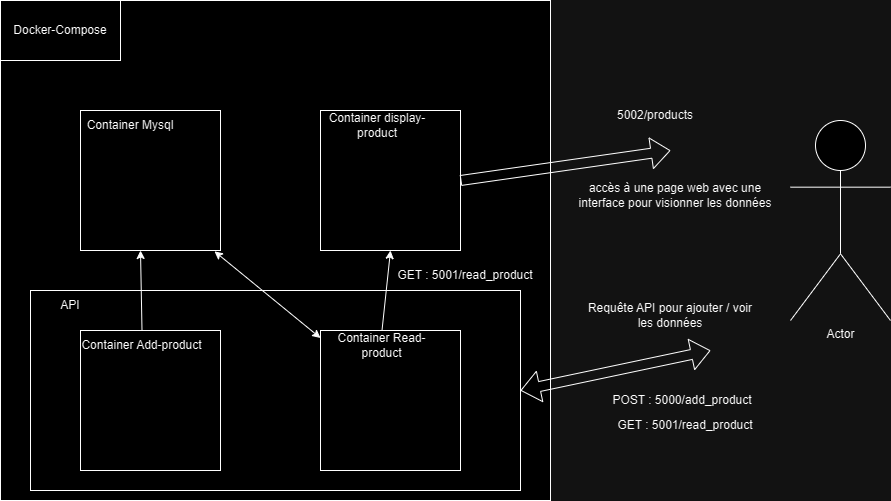

The diagram above was exported from draw.io. Its source (the exported page's mxGraphModel, read from the mxfile embedded in the PNG):
<mxGraphModel dx="1002" dy="569" grid="1" gridSize="10" guides="1" tooltips="1" connect="1" arrows="1" fold="1" page="1" pageScale="1" pageWidth="827" pageHeight="1169" math="0" shadow="0">
  <root>
    <mxCell id="0" />
    <mxCell id="1" parent="0" />
    <mxCell id="3tSAgAPZVhWSJ5DaTC3n-1" value="" style="rounded=0;whiteSpace=wrap;html=1;" vertex="1" parent="1">
      <mxGeometry x="40" y="60" width="550" height="500" as="geometry" />
    </mxCell>
    <mxCell id="3tSAgAPZVhWSJ5DaTC3n-2" value="" style="rounded=0;whiteSpace=wrap;html=1;" vertex="1" parent="1">
      <mxGeometry x="40" y="60" width="120" height="60" as="geometry" />
    </mxCell>
    <mxCell id="3tSAgAPZVhWSJ5DaTC3n-3" value="Docker-Compose" style="text;html=1;strokeColor=none;fillColor=none;align=center;verticalAlign=middle;whiteSpace=wrap;rounded=0;" vertex="1" parent="1">
      <mxGeometry x="50" y="75" width="100" height="30" as="geometry" />
    </mxCell>
    <mxCell id="3tSAgAPZVhWSJ5DaTC3n-4" value="" style="whiteSpace=wrap;html=1;aspect=fixed;" vertex="1" parent="1">
      <mxGeometry x="120" y="170" width="140" height="140" as="geometry" />
    </mxCell>
    <mxCell id="3tSAgAPZVhWSJ5DaTC3n-5" value="" style="whiteSpace=wrap;html=1;aspect=fixed;" vertex="1" parent="1">
      <mxGeometry x="360" y="170" width="140" height="140" as="geometry" />
    </mxCell>
    <mxCell id="3tSAgAPZVhWSJ5DaTC3n-15" value="" style="rounded=0;whiteSpace=wrap;html=1;" vertex="1" parent="1">
      <mxGeometry x="70" y="350" width="490" height="200" as="geometry" />
    </mxCell>
    <mxCell id="3tSAgAPZVhWSJ5DaTC3n-6" value="" style="whiteSpace=wrap;html=1;aspect=fixed;" vertex="1" parent="1">
      <mxGeometry x="120" y="390" width="140" height="140" as="geometry" />
    </mxCell>
    <mxCell id="3tSAgAPZVhWSJ5DaTC3n-7" value="" style="whiteSpace=wrap;html=1;aspect=fixed;" vertex="1" parent="1">
      <mxGeometry x="360" y="390" width="140" height="140" as="geometry" />
    </mxCell>
    <mxCell id="3tSAgAPZVhWSJ5DaTC3n-9" value="Container Mysql" style="text;html=1;strokeColor=none;fillColor=none;align=center;verticalAlign=middle;whiteSpace=wrap;rounded=0;" vertex="1" parent="1">
      <mxGeometry x="120" y="170" width="100" height="30" as="geometry" />
    </mxCell>
    <mxCell id="3tSAgAPZVhWSJ5DaTC3n-10" value="Container display-product" style="text;html=1;strokeColor=none;fillColor=none;align=center;verticalAlign=middle;whiteSpace=wrap;rounded=0;strokeWidth=1;" vertex="1" parent="1">
      <mxGeometry x="364" y="170" width="106" height="30" as="geometry" />
    </mxCell>
    <mxCell id="3tSAgAPZVhWSJ5DaTC3n-11" value="API" style="text;html=1;strokeColor=none;fillColor=none;align=center;verticalAlign=middle;whiteSpace=wrap;rounded=0;strokeWidth=1;" vertex="1" parent="1">
      <mxGeometry x="70" y="350" width="80" height="30" as="geometry" />
    </mxCell>
    <mxCell id="3tSAgAPZVhWSJ5DaTC3n-12" value="Container Read-product" style="text;html=1;strokeColor=none;fillColor=none;align=center;verticalAlign=middle;whiteSpace=wrap;rounded=0;strokeWidth=1;" vertex="1" parent="1">
      <mxGeometry x="360" y="390" width="123" height="30" as="geometry" />
    </mxCell>
    <mxCell id="3tSAgAPZVhWSJ5DaTC3n-16" value="Container Add-product" style="text;html=1;strokeColor=none;fillColor=none;align=center;verticalAlign=middle;whiteSpace=wrap;rounded=0;strokeWidth=1;" vertex="1" parent="1">
      <mxGeometry x="120" y="390" width="123" height="30" as="geometry" />
    </mxCell>
    <mxCell id="3tSAgAPZVhWSJ5DaTC3n-17" value="" style="endArrow=classic;html=1;rounded=0;exitX=0.5;exitY=0;exitDx=0;exitDy=0;entryX=0.5;entryY=1;entryDx=0;entryDy=0;" edge="1" parent="1" source="3tSAgAPZVhWSJ5DaTC3n-12" target="3tSAgAPZVhWSJ5DaTC3n-5">
      <mxGeometry width="50" height="50" relative="1" as="geometry">
        <mxPoint x="390" y="310" as="sourcePoint" />
        <mxPoint x="440" y="260" as="targetPoint" />
      </mxGeometry>
    </mxCell>
    <mxCell id="3tSAgAPZVhWSJ5DaTC3n-19" value="" style="endArrow=classic;html=1;rounded=0;exitX=0.5;exitY=0;exitDx=0;exitDy=0;" edge="1" parent="1" source="3tSAgAPZVhWSJ5DaTC3n-16">
      <mxGeometry width="50" height="50" relative="1" as="geometry">
        <mxPoint x="390" y="310" as="sourcePoint" />
        <mxPoint x="180" y="310" as="targetPoint" />
      </mxGeometry>
    </mxCell>
    <mxCell id="3tSAgAPZVhWSJ5DaTC3n-22" value="" style="shape=flexArrow;endArrow=classic;html=1;rounded=0;exitX=1;exitY=0.5;exitDx=0;exitDy=0;" edge="1" parent="1" source="3tSAgAPZVhWSJ5DaTC3n-5">
      <mxGeometry width="50" height="50" relative="1" as="geometry">
        <mxPoint x="390" y="350" as="sourcePoint" />
        <mxPoint x="710" y="210" as="targetPoint" />
      </mxGeometry>
    </mxCell>
    <mxCell id="3tSAgAPZVhWSJ5DaTC3n-24" value="accès à une page web avec une interface pour visionner les données" style="text;html=1;strokeColor=none;fillColor=none;align=center;verticalAlign=middle;whiteSpace=wrap;rounded=0;" vertex="1" parent="1">
      <mxGeometry x="610" y="240" width="210" height="30" as="geometry" />
    </mxCell>
    <mxCell id="3tSAgAPZVhWSJ5DaTC3n-25" value="Requête API pour ajouter / voir les données" style="text;html=1;strokeColor=none;fillColor=none;align=center;verticalAlign=middle;whiteSpace=wrap;rounded=0;" vertex="1" parent="1">
      <mxGeometry x="620" y="360" width="180" height="30" as="geometry" />
    </mxCell>
    <mxCell id="3tSAgAPZVhWSJ5DaTC3n-26" value="5002/products" style="text;html=1;strokeColor=none;fillColor=none;align=center;verticalAlign=middle;whiteSpace=wrap;rounded=0;" vertex="1" parent="1">
      <mxGeometry x="590" y="160" width="210" height="30" as="geometry" />
    </mxCell>
    <mxCell id="3tSAgAPZVhWSJ5DaTC3n-27" value="POST :&amp;nbsp;5000/add_product" style="text;html=1;strokeColor=none;fillColor=none;align=center;verticalAlign=middle;whiteSpace=wrap;rounded=0;" vertex="1" parent="1">
      <mxGeometry x="617" y="445" width="210" height="30" as="geometry" />
    </mxCell>
    <mxCell id="3tSAgAPZVhWSJ5DaTC3n-28" value="GET : 5001/read_product" style="text;html=1;strokeColor=none;fillColor=none;align=center;verticalAlign=middle;whiteSpace=wrap;rounded=0;" vertex="1" parent="1">
      <mxGeometry x="620" y="470" width="210" height="30" as="geometry" />
    </mxCell>
    <mxCell id="3tSAgAPZVhWSJ5DaTC3n-30" value="" style="shape=flexArrow;endArrow=classic;startArrow=classic;html=1;rounded=0;entryX=1;entryY=0.5;entryDx=0;entryDy=0;" edge="1" parent="1" target="3tSAgAPZVhWSJ5DaTC3n-15">
      <mxGeometry width="100" height="100" relative="1" as="geometry">
        <mxPoint x="750" y="410" as="sourcePoint" />
        <mxPoint x="450" y="280" as="targetPoint" />
      </mxGeometry>
    </mxCell>
    <mxCell id="3tSAgAPZVhWSJ5DaTC3n-31" value="Actor" style="shape=umlActor;verticalLabelPosition=bottom;verticalAlign=top;html=1;outlineConnect=0;" vertex="1" parent="1">
      <mxGeometry x="830" y="180" width="100" height="200" as="geometry" />
    </mxCell>
    <mxCell id="3tSAgAPZVhWSJ5DaTC3n-32" value="GET : 5001/read_product" style="text;html=1;strokeColor=none;fillColor=none;align=center;verticalAlign=middle;whiteSpace=wrap;rounded=0;" vertex="1" parent="1">
      <mxGeometry x="400" y="320" width="210" height="30" as="geometry" />
    </mxCell>
    <mxCell id="3tSAgAPZVhWSJ5DaTC3n-33" value="" style="endArrow=classic;startArrow=classic;html=1;rounded=0;entryX=0.957;entryY=1.006;entryDx=0;entryDy=0;entryPerimeter=0;exitX=0;exitY=0.25;exitDx=0;exitDy=0;" edge="1" parent="1" source="3tSAgAPZVhWSJ5DaTC3n-12" target="3tSAgAPZVhWSJ5DaTC3n-4">
      <mxGeometry width="50" height="50" relative="1" as="geometry">
        <mxPoint x="330" y="350" as="sourcePoint" />
        <mxPoint x="380" y="300" as="targetPoint" />
      </mxGeometry>
    </mxCell>
  </root>
</mxGraphModel>